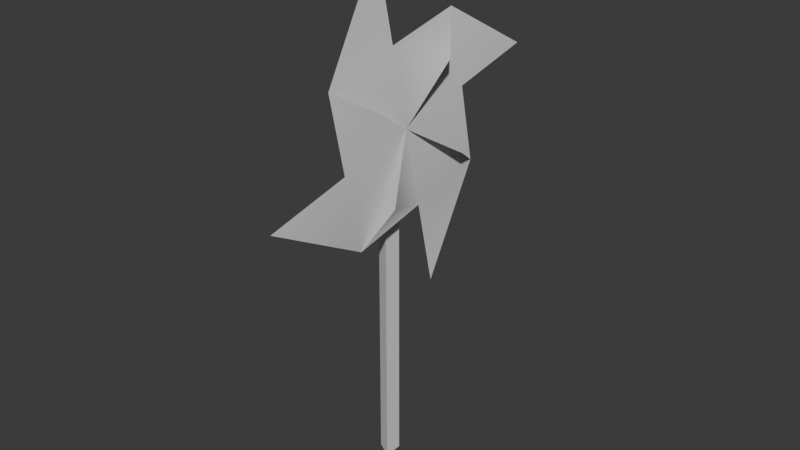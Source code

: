 # Source: pinwheel.blend  (saved by Blender 5.1.30; exported with 4.5.12 LTS)
import bpy
from mathutils import Matrix  # noqa: F401  (used for matrix-valued properties, if any)

bpy.ops.wm.read_factory_settings(use_empty=True)
scene = bpy.context.scene
scene.name = 'Scene'

# ---- collections
col_collection = bpy.data.collections.new('Collection'); scene.collection.children.link(col_collection)

# ---- materials (node trees are filled in below, after node groups)
mat_vertex_color_double_sided = bpy.data.materials.new('vertex_color_double_sided')

# ---- material node trees

# ---- world
world_world = bpy.data.worlds.new('World'); scene.world = world_world
world_world.use_nodes = True; world_world.node_tree.nodes.clear()
_N = world_world.node_tree.nodes; _L = world_world.node_tree.links
n0 = _N.new('ShaderNodeOutputWorld'); n0.name = 'World Output'; n0.location = (200, 100)
n1 = _N.new('ShaderNodeBackground'); n1.name = 'Background'; n1.location = (-200, 100)
n1.inputs[0].default_value = (0.05088, 0.05088, 0.05088, 1.0)
_L.new(n1.outputs[0], n0.inputs[0])
n0.is_active_output = True
world_world.color = (0.05088, 0.05088, 0.05088)
world_world.sun_shadow_jitter_overblur = 0.0

# ---- meshes
me_pinwheel_mesh = bpy.data.meshes.new('pinwheel_mesh')
me_pinwheel_mesh.from_pydata([(0.0152, 0.03909, 7.898e-07), (0.0152, 0.03909, 1.496), (0.01516, -0.03861, 7.898e-07), (0.01516, -0.03861, 1.496), (-0.05211, 0.0002761, 7.898e-07), (-0.05211, 0.0002761, 1.496), (0.08163, 0.0002437, 1.475), (0.08163, -0.3961, 1.726), (0.08163, -0.1532, 2.161), (0.08163, -0.3275, 1.402), (0.08163, -0.0731, 1.803), (0.1572, -0.2394, 1.627), (0.08163, 0.3966, 1.224), (0.08163, 0.2516, 1.871), (0.08163, 0.6861, 1.628), (0.08163, 0.328, 1.548), (0.1572, 0.1522, 1.715), (0.08163, 0.1537, 0.7891), (0.08163, 0.07361, 1.147), (0.1572, 0.2399, 1.323), (0.08163, -0.2511, 1.079), (0.08163, -0.6856, 1.321), (0.1572, -0.1517, 1.235), (0.07993, 0.0002441, 1.457), (0.01081, 0.0002441, 1.457), (0.07993, 0.0002441, 1.494), (0.01081, 0.0002441, 1.494)], [], [(0, 1, 3, 2), (2, 3, 5, 4), (3, 1, 5), (4, 5, 1, 0), (9, 6, 11), (10, 8, 7), (6, 10, 9), (9, 11, 7), (15, 13, 10), (10, 6, 16), (15, 14, 13), (6, 15, 10), (10, 16, 13), (18, 12, 15), (15, 6, 19), (18, 17, 12), (6, 18, 15), (15, 19, 12), (9, 20, 18), (18, 6, 22), (9, 21, 20), (6, 9, 18), (18, 22, 20), (23, 24, 26, 25), (10, 7, 9)])
me_pinwheel_mesh.polygons.foreach_set('use_smooth', [0, 0, 0, 0, 1, 1, 1, 1, 1, 1, 1, 1, 1, 1, 1, 1, 1, 1, 1, 1, 1, 1, 1, 0, 1])
_uv = me_pinwheel_mesh.uv_layers.new(name='UVMap')
_uv.uv.foreach_set('vector', [1.0, 0.5, 1.0, 1.0, 0.6667, 1.0, 0.6667, 0.5, 0.6667, 0.5, 0.6667, 1.0, 0.3333, 1.0, 0.3333, 0.5, 0.4578, 0.13, 0.25, 0.49, 0.04215, 0.13, 0.3333, 0.5, 0.3333, 1.0, -5.96e-08, 1.0, -5.96e-08, 0.5, 0.5, 0.0, 1.0, 0.0, 0.75, 0.25, 1.0, 0.5, 1.0, 1.0, 0.5, 0.5, 1.0, 0.0, 1.0, 0.5, 0.5, 0.0, 0.5, 0.0, 0.75, 0.25, 0.5, 0.5, 1.0, 0.5, 0.5, 0.5, 0.5, 0.0, 0.5, 0.0, 1.0, 0.0, 0.75, 0.25, 1.0, 0.5, 1.0, 1.0, 0.5, 0.5, 1.0, 0.0, 1.0, 0.5, 0.5, 0.0, 0.5, 0.0, 0.75, 0.25, 0.5, 0.5, 1.0, 0.5, 0.5, 0.5, 0.5, 0.0, 0.5, 0.0, 1.0, 0.0, 0.75, 0.25, 1.0, 0.5, 1.0, 1.0, 0.5, 0.5, 1.0, 0.0, 1.0, 0.5, 0.5, 0.0, 0.5, 0.0, 0.75, 0.25, 0.5, 0.5, 1.0, 0.5, 0.5, 0.5, 0.5, 0.0, 0.5, 0.0, 1.0, 0.0, 0.75, 0.25, 1.0, 0.5, 1.0, 1.0, 0.5, 0.5, 1.0, 0.0, 1.0, 0.5, 0.5, 0.0, 0.5, 0.0, 0.75, 0.25, 0.5, 0.5, 0.0, 0.0, 1.0, 0.0, 1.0, 1.0, 0.0, 1.0, 1.0, 0.5, 0.5, 0.5, 0.5, 0.0])
_ca = me_pinwheel_mesh.color_attributes.new('Col', 'BYTE_COLOR', 'CORNER')
_ca.data.foreach_set('color', [0.0, 0.0, 0.0, 1.0, 0.0, 0.0, 0.0, 1.0, 0.0, 0.0, 0.0, 1.0, 0.0, 0.0, 0.0, 1.0, 0.0, 0.0, 0.0, 1.0, 0.0, 0.0, 0.0, 1.0, 0.0, 0.0, 0.0, 1.0, 0.0, 0.0, 0.0, 1.0, 0.0, 0.0, 0.0, 1.0, 0.0, 0.0, 0.0, 1.0, 0.0, 0.0, 0.0, 1.0, 0.0, 0.0, 0.0, 1.0, 0.0, 0.0, 0.0, 1.0, 0.0, 0.0, 0.0, 1.0, 0.0, 0.0, 0.0, 1.0, 0.117, 0.005182, 0.002125, 1.0, 0.117, 0.005182, 0.002125, 1.0, 0.6584, 0.02956, 0.004025, 1.0, 0.05951, 0.002125, 0.0003035, 1.0, 0.3185, 0.009134, 0.003035, 1.0, 0.05951, 0.002125, 0.0003035, 1.0, 0.05951, 0.002125, 0.0003035, 1.0, 0.05951, 0.002125, 0.0003035, 1.0, 0.0, 0.0, 0.0, 1.0, 0.117, 0.005182, 0.002125, 1.0, 0.6584, 0.02956, 0.004025, 1.0, 0.117, 0.005182, 0.002125, 1.0, 0.05951, 0.002125, 0.0003035, 1.0, 0.05951, 0.002125, 0.0003035, 1.0, 0.0, 0.0, 0.0, 1.0, 0.117, 0.005182, 0.002125, 1.0, 0.117, 0.005182, 0.002125, 1.0, 0.7305, 0.05781, 0.0009106, 1.0, 0.05951, 0.002125, 0.0003035, 1.0, 0.162, 0.006512, 0.002428, 1.0, 0.05951, 0.002125, 0.0003035, 1.0, 0.05951, 0.002125, 0.0003035, 1.0, 0.05951, 0.002125, 0.0003035, 1.0, 0.0, 0.0, 0.0, 1.0, 0.117, 0.005182, 0.002125, 1.0, 0.7305, 0.05781, 0.0009106, 1.0, 0.117, 0.005182, 0.002125, 1.0, 0.05951, 0.002125, 0.0003035, 1.0, 0.05951, 0.002125, 0.0003035, 1.0, 0.0, 0.0, 0.0, 1.0, 0.117, 0.005182, 0.002125, 1.0, 0.117, 0.005182, 0.002125, 1.0, 0.6939, 0.04374, 0.002428, 1.0, 0.05951, 0.002125, 0.0003035, 1.0, 0.162, 0.006512, 0.002428, 1.0, 0.05951, 0.002125, 0.0003035, 1.0, 0.05951, 0.002125, 0.0003035, 1.0, 0.05951, 0.002125, 0.0003035, 1.0, 0.0, 0.0, 0.0, 1.0, 0.117, 0.005182, 0.002125, 1.0, 0.6939, 0.04374, 0.002428, 1.0, 0.117, 0.005182, 0.002125, 1.0, 0.05951, 0.002125, 0.0003035, 1.0, 0.05951, 0.002125, 0.0003035, 1.0, 0.0, 0.0, 0.0, 1.0, 0.117, 0.005182, 0.002125, 1.0, 0.117, 0.005182, 0.002125, 1.0, 0.6172, 0.016, 0.004777, 1.0, 0.05951, 0.002125, 0.0003035, 1.0, 0.2159, 0.01161, 0.002428, 1.0, 0.05951, 0.002125, 0.0003035, 1.0, 0.05951, 0.002125, 0.0003035, 1.0, 0.05951, 0.002125, 0.0003035, 1.0, 0.0, 0.0, 0.0, 1.0, 0.117, 0.005182, 0.002125, 1.0, 0.6172, 0.016, 0.004777, 1.0, 0.117, 0.005182, 0.002125, 1.0, 0.0, 0.0, 0.0, 1.0, 0.0, 0.0, 0.0, 1.0, 0.0, 0.0, 0.0, 1.0, 0.0, 0.0, 0.0, 1.0, 0.05951, 0.002125, 0.0003035, 1.0, 0.05951, 0.002125, 0.0003035, 1.0, 0.0, 0.0, 0.0, 1.0])
me_pinwheel_mesh.materials.append(mat_vertex_color_double_sided)
me_pinwheel_mesh.use_paint_bone_selection = False
me_pinwheel_mesh.use_paint_mask = True
me_pinwheel_mesh.update()
arm_armature = bpy.data.armatures.new('Armature')  # bones are not reproduced

# ---- objects
ob_pinwheel_mesh = bpy.data.objects.new('pinwheel_mesh', me_pinwheel_mesh)
ob_armature = bpy.data.objects.new('Armature', arm_armature)

# ---- transforms, parenting, visibility, modifiers, constraints
ob_pinwheel_mesh.parent = ob_armature
ob_pinwheel_mesh.location = (0.0, 0.0, 0.0)
_vg = ob_pinwheel_mesh.vertex_groups.new(name='Root')
_vg.add([0, 1, 2, 3, 4, 5], 1.0, 'REPLACE')
_vg = ob_pinwheel_mesh.vertex_groups.new(name='Wheel')
_vg.add([6, 7, 8, 9, 10, 11, 12, 13, 14, 15, 16, 17, 18, 19, 20, 21, 22], 1.0, 'REPLACE')
_m = ob_pinwheel_mesh.modifiers.new('Armature', 'ARMATURE')
_m.object = ob_armature
ob_armature.location = (0.0, 0.0, 0.0)

# ---- collection membership
col_collection.objects.link(ob_pinwheel_mesh)
col_collection.objects.link(ob_armature)

# ---- scene / render settings (as saved in the file)
scene.frame_start = 1; scene.frame_end = 250; scene.frame_set(1)
scene.render.engine = 'BLENDER_EEVEE_NEXT'
scene.render.bake_bias = 0.0
scene.render.bake_samples = 0
scene.cycles.sampling_pattern = 'TABULATED_SOBOL'
scene.eevee.use_volume_custom_range = False
bpy.context.view_layer.update()

# ---- added for rendering (the .blend has no active camera and no usable light): camera, sun
cam_auto = bpy.data.cameras.new('AutoCamera')
cam_auto.lens = 50.0
cam_auto.sensor_width = 36.0
cam_auto.clip_end = 1000.0
ob_auto_camera = bpy.data.objects.new('AutoCamera', cam_auto)
scene.collection.objects.link(ob_auto_camera)
ob_auto_camera.location = (2.4284, -2.85078, 2.98106)
ob_auto_camera.rotation_euler = (1.09748, -7.21219e-08, 0.694738)
scene.camera = ob_auto_camera
light_auto_sun = bpy.data.lights.new('AutoSun', 'SUN')
light_auto_sun.energy = 3.0
light_auto_sun.angle = 0.0523599
ob_auto_sun = bpy.data.objects.new('AutoSun', light_auto_sun)
scene.collection.objects.link(ob_auto_sun)
ob_auto_sun.rotation_euler = (0.872665, 0.174533, 0.523599)
bpy.context.view_layer.update()
